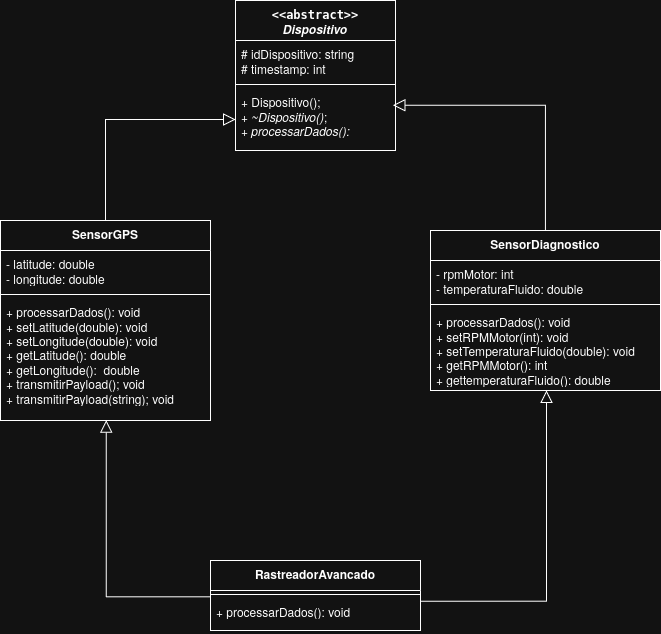

The diagram above was exported from draw.io. Its source (the exported page's mxGraphModel, read from the mxfile embedded in the PNG):
<mxGraphModel dx="1165" dy="722" grid="1" gridSize="10" guides="1" tooltips="1" connect="1" arrows="1" fold="1" page="1" pageScale="1" pageWidth="850" pageHeight="1100" math="0" shadow="0">
  <root>
    <mxCell id="0" />
    <mxCell id="1" parent="0" />
    <mxCell id="t0E7_hPKftnQhdjgMbWO-1" parent="1" style="swimlane;fontStyle=1;align=center;verticalAlign=top;childLayout=stackLayout;horizontal=1;startSize=40;horizontalStack=0;resizeParent=1;resizeParentMax=0;resizeLast=0;collapsible=1;marginBottom=0;whiteSpace=wrap;html=1;" value="&lt;div&gt;&lt;code data-path-to-node=&quot;10,0,0&quot; data-index-in-node=&quot;66&quot;&gt;&amp;lt;&amp;lt;abstract&amp;gt;&amp;gt;&lt;/code&gt;&lt;/div&gt;&lt;div&gt;&lt;i&gt;Dispositivo&lt;/i&gt;&lt;/div&gt;" vertex="1">
      <mxGeometry height="150" width="160" x="345" y="160" as="geometry" />
    </mxCell>
    <mxCell id="t0E7_hPKftnQhdjgMbWO-2" parent="t0E7_hPKftnQhdjgMbWO-1" style="text;strokeColor=none;fillColor=none;align=left;verticalAlign=top;spacingLeft=4;spacingRight=4;overflow=hidden;rotatable=0;points=[[0,0.5],[1,0.5]];portConstraint=eastwest;whiteSpace=wrap;html=1;" value="&lt;div&gt;#&amp;nbsp;idDispositivo: string&lt;/div&gt;# timestamp: int" vertex="1">
      <mxGeometry height="40" width="160" y="40" as="geometry" />
    </mxCell>
    <mxCell id="t0E7_hPKftnQhdjgMbWO-3" parent="t0E7_hPKftnQhdjgMbWO-1" style="line;strokeWidth=1;fillColor=none;align=left;verticalAlign=middle;spacingTop=-1;spacingLeft=3;spacingRight=3;rotatable=0;labelPosition=right;points=[];portConstraint=eastwest;strokeColor=inherit;" value="" vertex="1">
      <mxGeometry height="8" width="160" y="80" as="geometry" />
    </mxCell>
    <mxCell id="t0E7_hPKftnQhdjgMbWO-4" parent="t0E7_hPKftnQhdjgMbWO-1" style="text;strokeColor=none;fillColor=none;align=left;verticalAlign=top;spacingLeft=4;spacingRight=4;overflow=hidden;rotatable=0;points=[[0,0.5],[1,0.5]];portConstraint=eastwest;whiteSpace=wrap;html=1;" value="&lt;div&gt;+ Dispositivo();&lt;/div&gt;&lt;div&gt;+&amp;nbsp;&lt;i&gt;~Dispositivo()&lt;/i&gt;;&lt;/div&gt;&lt;div&gt;+ &lt;i&gt;processarDados():&lt;/i&gt;&lt;/div&gt;" vertex="1">
      <mxGeometry height="62" width="160" y="88" as="geometry" />
    </mxCell>
    <mxCell id="t0E7_hPKftnQhdjgMbWO-19" edge="1" parent="1" source="t0E7_hPKftnQhdjgMbWO-5" style="edgeStyle=orthogonalEdgeStyle;rounded=0;orthogonalLoop=1;jettySize=auto;html=1;endSize=10;endArrow=block;endFill=0;" target="t0E7_hPKftnQhdjgMbWO-4">
      <mxGeometry relative="1" as="geometry" />
    </mxCell>
    <mxCell id="t0E7_hPKftnQhdjgMbWO-5" parent="1" style="swimlane;fontStyle=1;align=center;verticalAlign=top;childLayout=stackLayout;horizontal=1;startSize=30;horizontalStack=0;resizeParent=1;resizeParentMax=0;resizeLast=0;collapsible=1;marginBottom=0;whiteSpace=wrap;html=1;" value="SensorGPS" vertex="1">
      <mxGeometry height="200" width="210" x="110" y="380" as="geometry" />
    </mxCell>
    <mxCell id="t0E7_hPKftnQhdjgMbWO-6" parent="t0E7_hPKftnQhdjgMbWO-5" style="text;strokeColor=none;fillColor=none;align=left;verticalAlign=top;spacingLeft=4;spacingRight=4;overflow=hidden;rotatable=0;points=[[0,0.5],[1,0.5]];portConstraint=eastwest;whiteSpace=wrap;html=1;" value="&lt;div&gt;-&amp;nbsp;latitude: double&lt;/div&gt;&lt;div&gt;-&amp;nbsp;longitude: double&lt;/div&gt;" vertex="1">
      <mxGeometry height="40" width="210" y="30" as="geometry" />
    </mxCell>
    <mxCell id="t0E7_hPKftnQhdjgMbWO-7" parent="t0E7_hPKftnQhdjgMbWO-5" style="line;strokeWidth=1;fillColor=none;align=left;verticalAlign=middle;spacingTop=-1;spacingLeft=3;spacingRight=3;rotatable=0;labelPosition=right;points=[];portConstraint=eastwest;strokeColor=inherit;" value="" vertex="1">
      <mxGeometry height="8" width="210" y="70" as="geometry" />
    </mxCell>
    <mxCell id="t0E7_hPKftnQhdjgMbWO-8" parent="t0E7_hPKftnQhdjgMbWO-5" style="text;strokeColor=none;fillColor=none;align=left;verticalAlign=top;spacingLeft=4;spacingRight=4;overflow=hidden;rotatable=0;points=[[0,0.5],[1,0.5]];portConstraint=eastwest;whiteSpace=wrap;html=1;" value="&lt;div&gt;+ processarDados(): void&lt;/div&gt;&lt;div&gt;+ setLatitude(double): void&lt;/div&gt;&lt;div&gt;+ setLongitude(double): void&lt;/div&gt;&lt;div&gt;+ getLatitude(): double&lt;/div&gt;&lt;div&gt;+ getLongitude():&amp;nbsp; double&lt;/div&gt;&lt;div&gt;+ transmitirPayload(); void&lt;/div&gt;&lt;div&gt;+ transmitirPayload(string); void&lt;/div&gt;" vertex="1">
      <mxGeometry height="122" width="210" y="78" as="geometry" />
    </mxCell>
    <mxCell id="t0E7_hPKftnQhdjgMbWO-9" parent="1" style="swimlane;fontStyle=1;align=center;verticalAlign=top;childLayout=stackLayout;horizontal=1;startSize=30;horizontalStack=0;resizeParent=1;resizeParentMax=0;resizeLast=0;collapsible=1;marginBottom=0;whiteSpace=wrap;html=1;" value="SensorDiagnostico" vertex="1">
      <mxGeometry height="160" width="230" x="540" y="390" as="geometry" />
    </mxCell>
    <mxCell id="t0E7_hPKftnQhdjgMbWO-10" parent="t0E7_hPKftnQhdjgMbWO-9" style="text;strokeColor=none;fillColor=none;align=left;verticalAlign=top;spacingLeft=4;spacingRight=4;overflow=hidden;rotatable=0;points=[[0,0.5],[1,0.5]];portConstraint=eastwest;whiteSpace=wrap;html=1;" value="&lt;div&gt;-&amp;nbsp;rpmMotor: int&lt;/div&gt;&lt;div&gt;-&amp;nbsp;temperaturaFluido: double&lt;/div&gt;" vertex="1">
      <mxGeometry height="40" width="230" y="30" as="geometry" />
    </mxCell>
    <mxCell id="t0E7_hPKftnQhdjgMbWO-11" parent="t0E7_hPKftnQhdjgMbWO-9" style="line;strokeWidth=1;fillColor=none;align=left;verticalAlign=middle;spacingTop=-1;spacingLeft=3;spacingRight=3;rotatable=0;labelPosition=right;points=[];portConstraint=eastwest;strokeColor=inherit;" value="" vertex="1">
      <mxGeometry height="8" width="230" y="70" as="geometry" />
    </mxCell>
    <mxCell id="t0E7_hPKftnQhdjgMbWO-12" parent="t0E7_hPKftnQhdjgMbWO-9" style="text;strokeColor=none;fillColor=none;align=left;verticalAlign=top;spacingLeft=4;spacingRight=4;overflow=hidden;rotatable=0;points=[[0,0.5],[1,0.5]];portConstraint=eastwest;whiteSpace=wrap;html=1;" value="&lt;div&gt;+ processarDados(): void&lt;/div&gt;&lt;div&gt;+&amp;nbsp;setRPMMotor(int): void&lt;/div&gt;&lt;div&gt;+&amp;nbsp;setTemperaturaFluido(double): void&amp;nbsp;&lt;/div&gt;&lt;div&gt;+&amp;nbsp;getRPMMotor(): int&lt;/div&gt;&lt;div&gt;+&amp;nbsp;gettemperaturaFluido(): double&lt;/div&gt;" vertex="1">
      <mxGeometry height="82" width="230" y="78" as="geometry" />
    </mxCell>
    <mxCell id="t0E7_hPKftnQhdjgMbWO-13" parent="1" style="swimlane;fontStyle=1;align=center;verticalAlign=top;childLayout=stackLayout;horizontal=1;startSize=30;horizontalStack=0;resizeParent=1;resizeParentMax=0;resizeLast=0;collapsible=1;marginBottom=0;whiteSpace=wrap;html=1;" value="RastreadorAvancado" vertex="1">
      <mxGeometry height="70" width="210" x="320" y="720" as="geometry" />
    </mxCell>
    <mxCell id="t0E7_hPKftnQhdjgMbWO-15" parent="t0E7_hPKftnQhdjgMbWO-13" style="line;strokeWidth=1;fillColor=none;align=left;verticalAlign=middle;spacingTop=-1;spacingLeft=3;spacingRight=3;rotatable=0;labelPosition=right;points=[];portConstraint=eastwest;strokeColor=inherit;" value="" vertex="1">
      <mxGeometry height="8" width="210" y="30" as="geometry" />
    </mxCell>
    <mxCell id="t0E7_hPKftnQhdjgMbWO-16" parent="t0E7_hPKftnQhdjgMbWO-13" style="text;strokeColor=none;fillColor=none;align=left;verticalAlign=top;spacingLeft=4;spacingRight=4;overflow=hidden;rotatable=0;points=[[0,0.5],[1,0.5]];portConstraint=eastwest;whiteSpace=wrap;html=1;" value="&lt;div&gt;+ processarDados():&amp;nbsp;void&lt;/div&gt;" vertex="1">
      <mxGeometry height="32" width="210" y="38" as="geometry" />
    </mxCell>
    <mxCell id="t0E7_hPKftnQhdjgMbWO-17" edge="1" parent="1" source="t0E7_hPKftnQhdjgMbWO-16" style="edgeStyle=orthogonalEdgeStyle;rounded=0;orthogonalLoop=1;jettySize=auto;html=1;entryX=0.504;entryY=0.997;entryDx=0;entryDy=0;entryPerimeter=0;endArrow=block;endFill=0;endSize=10;exitX=0;exitY=-0.052;exitDx=0;exitDy=0;exitPerimeter=0;" target="t0E7_hPKftnQhdjgMbWO-8">
      <mxGeometry relative="1" as="geometry" />
    </mxCell>
    <mxCell id="t0E7_hPKftnQhdjgMbWO-18" edge="1" parent="1" style="edgeStyle=orthogonalEdgeStyle;rounded=0;orthogonalLoop=1;jettySize=auto;html=1;entryX=0.552;entryY=1.006;entryDx=0;entryDy=0;entryPerimeter=0;endArrow=block;endFill=0;endSize=10;exitX=0.996;exitY=0.104;exitDx=0;exitDy=0;exitPerimeter=0;">
      <mxGeometry relative="1" as="geometry">
        <Array as="points">
          <mxPoint x="656" y="761" />
        </Array>
        <mxPoint x="529.1600000000001" y="760.838" as="sourcePoint" />
        <mxPoint x="655.9199999999998" y="550.002" as="targetPoint" />
      </mxGeometry>
    </mxCell>
    <mxCell id="t0E7_hPKftnQhdjgMbWO-20" edge="1" parent="1" source="t0E7_hPKftnQhdjgMbWO-9" style="edgeStyle=orthogonalEdgeStyle;rounded=0;orthogonalLoop=1;jettySize=auto;html=1;entryX=0.984;entryY=0.269;entryDx=0;entryDy=0;entryPerimeter=0;endArrow=block;endFill=0;endSize=10;" target="t0E7_hPKftnQhdjgMbWO-4">
      <mxGeometry relative="1" as="geometry" />
    </mxCell>
  </root>
</mxGraphModel>